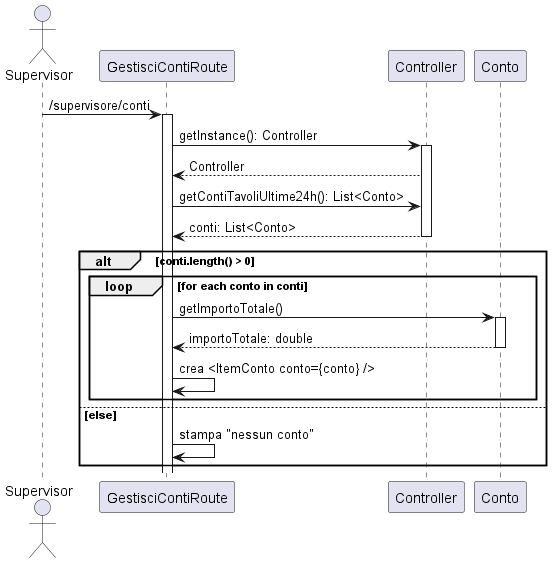

The diagram above was rendered by PlantUML. Its source (embedded in the PNG):
@startuml sequence2

    actor Supervisor
    participant "GestisciContiRoute" as GC
    participant "Controller" as C
    participant "Conto" as Conto

    Supervisor -> GC : /supervisore/conti
    activate GC 
    GC -> C : getInstance(): Controller
    activate C
    C --> GC : Controller

    GC -> C : getContiTavoliUltime24h(): List<Conto>
    C --> GC : conti: List<Conto>
    deactivate C
    alt conti.length() > 0
        loop for each conto in conti
            GC -> Conto : getImportoTotale()
            activate Conto
            Conto --> GC : importoTotale: double
            deactivate Conto

            GC -> GC : crea <ItemConto conto={conto} />
        end
    else else 
        GC -> GC: stampa "nessun conto"
    end

@enduml